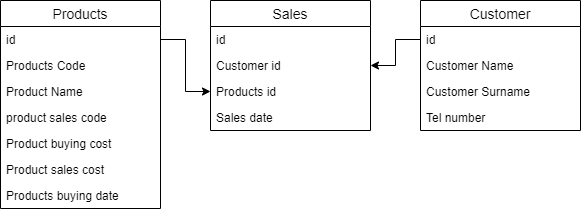

The diagram above was exported from draw.io. Its source (the exported page's mxGraphModel, read from the mxfile embedded in the PNG):
<mxGraphModel dx="593" dy="331" grid="1" gridSize="10" guides="1" tooltips="1" connect="1" arrows="1" fold="1" page="1" pageScale="1" pageWidth="827" pageHeight="1169" math="0" shadow="0">
  <root>
    <mxCell id="0" />
    <mxCell id="1" parent="0" />
    <mxCell id="qiOQv7SW3qfk8CZOUG6f-1" value="Products" style="swimlane;fontStyle=0;childLayout=stackLayout;horizontal=1;startSize=26;horizontalStack=0;resizeParent=1;resizeParentMax=0;resizeLast=0;collapsible=1;marginBottom=0;align=center;fontSize=14;" vertex="1" parent="1">
      <mxGeometry x="180" y="40" width="160" height="208" as="geometry">
        <mxRectangle x="190" y="100" width="90" height="26" as="alternateBounds" />
      </mxGeometry>
    </mxCell>
    <mxCell id="qiOQv7SW3qfk8CZOUG6f-2" value="id" style="text;strokeColor=none;fillColor=none;spacingLeft=4;spacingRight=4;overflow=hidden;rotatable=0;points=[[0,0.5],[1,0.5]];portConstraint=eastwest;fontSize=12;" vertex="1" parent="qiOQv7SW3qfk8CZOUG6f-1">
      <mxGeometry y="26" width="160" height="26" as="geometry" />
    </mxCell>
    <mxCell id="qiOQv7SW3qfk8CZOUG6f-3" value="Products Code" style="text;strokeColor=none;fillColor=none;spacingLeft=4;spacingRight=4;overflow=hidden;rotatable=0;points=[[0,0.5],[1,0.5]];portConstraint=eastwest;fontSize=12;" vertex="1" parent="qiOQv7SW3qfk8CZOUG6f-1">
      <mxGeometry y="52" width="160" height="26" as="geometry" />
    </mxCell>
    <mxCell id="qiOQv7SW3qfk8CZOUG6f-4" value="Product Name" style="text;strokeColor=none;fillColor=none;spacingLeft=4;spacingRight=4;overflow=hidden;rotatable=0;points=[[0,0.5],[1,0.5]];portConstraint=eastwest;fontSize=12;" vertex="1" parent="qiOQv7SW3qfk8CZOUG6f-1">
      <mxGeometry y="78" width="160" height="26" as="geometry" />
    </mxCell>
    <mxCell id="qiOQv7SW3qfk8CZOUG6f-5" value="product sales code" style="text;strokeColor=none;fillColor=none;spacingLeft=4;spacingRight=4;overflow=hidden;rotatable=0;points=[[0,0.5],[1,0.5]];portConstraint=eastwest;fontSize=12;" vertex="1" parent="qiOQv7SW3qfk8CZOUG6f-1">
      <mxGeometry y="104" width="160" height="26" as="geometry" />
    </mxCell>
    <mxCell id="qiOQv7SW3qfk8CZOUG6f-6" value="Product buying cost" style="text;strokeColor=none;fillColor=none;spacingLeft=4;spacingRight=4;overflow=hidden;rotatable=0;points=[[0,0.5],[1,0.5]];portConstraint=eastwest;fontSize=12;" vertex="1" parent="qiOQv7SW3qfk8CZOUG6f-1">
      <mxGeometry y="130" width="160" height="26" as="geometry" />
    </mxCell>
    <mxCell id="qiOQv7SW3qfk8CZOUG6f-7" value="Product sales cost" style="text;strokeColor=none;fillColor=none;spacingLeft=4;spacingRight=4;overflow=hidden;rotatable=0;points=[[0,0.5],[1,0.5]];portConstraint=eastwest;fontSize=12;" vertex="1" parent="qiOQv7SW3qfk8CZOUG6f-1">
      <mxGeometry y="156" width="160" height="26" as="geometry" />
    </mxCell>
    <mxCell id="qiOQv7SW3qfk8CZOUG6f-8" value="Products buying date" style="text;strokeColor=none;fillColor=none;spacingLeft=4;spacingRight=4;overflow=hidden;rotatable=0;points=[[0,0.5],[1,0.5]];portConstraint=eastwest;fontSize=12;" vertex="1" parent="qiOQv7SW3qfk8CZOUG6f-1">
      <mxGeometry y="182" width="160" height="26" as="geometry" />
    </mxCell>
    <mxCell id="qiOQv7SW3qfk8CZOUG6f-9" value="Sales" style="swimlane;fontStyle=0;childLayout=stackLayout;horizontal=1;startSize=26;horizontalStack=0;resizeParent=1;resizeParentMax=0;resizeLast=0;collapsible=1;marginBottom=0;align=center;fontSize=14;" vertex="1" parent="1">
      <mxGeometry x="390" y="40" width="160" height="130" as="geometry" />
    </mxCell>
    <mxCell id="qiOQv7SW3qfk8CZOUG6f-10" value="id" style="text;strokeColor=none;fillColor=none;spacingLeft=4;spacingRight=4;overflow=hidden;rotatable=0;points=[[0,0.5],[1,0.5]];portConstraint=eastwest;fontSize=12;" vertex="1" parent="qiOQv7SW3qfk8CZOUG6f-9">
      <mxGeometry y="26" width="160" height="26" as="geometry" />
    </mxCell>
    <mxCell id="qiOQv7SW3qfk8CZOUG6f-12" value="Customer id" style="text;strokeColor=none;fillColor=none;spacingLeft=4;spacingRight=4;overflow=hidden;rotatable=0;points=[[0,0.5],[1,0.5]];portConstraint=eastwest;fontSize=12;" vertex="1" parent="qiOQv7SW3qfk8CZOUG6f-9">
      <mxGeometry y="52" width="160" height="26" as="geometry" />
    </mxCell>
    <mxCell id="qiOQv7SW3qfk8CZOUG6f-13" value="Products id" style="text;strokeColor=none;fillColor=none;spacingLeft=4;spacingRight=4;overflow=hidden;rotatable=0;points=[[0,0.5],[1,0.5]];portConstraint=eastwest;fontSize=12;" vertex="1" parent="qiOQv7SW3qfk8CZOUG6f-9">
      <mxGeometry y="78" width="160" height="26" as="geometry" />
    </mxCell>
    <mxCell id="qiOQv7SW3qfk8CZOUG6f-14" value="Sales date" style="text;strokeColor=none;fillColor=none;spacingLeft=4;spacingRight=4;overflow=hidden;rotatable=0;points=[[0,0.5],[1,0.5]];portConstraint=eastwest;fontSize=12;" vertex="1" parent="qiOQv7SW3qfk8CZOUG6f-9">
      <mxGeometry y="104" width="160" height="26" as="geometry" />
    </mxCell>
    <mxCell id="qiOQv7SW3qfk8CZOUG6f-17" value="Customer" style="swimlane;fontStyle=0;childLayout=stackLayout;horizontal=1;startSize=26;horizontalStack=0;resizeParent=1;resizeParentMax=0;resizeLast=0;collapsible=1;marginBottom=0;align=center;fontSize=14;" vertex="1" parent="1">
      <mxGeometry x="600" y="40" width="160" height="130" as="geometry">
        <mxRectangle x="600" y="40" width="90" height="26" as="alternateBounds" />
      </mxGeometry>
    </mxCell>
    <mxCell id="qiOQv7SW3qfk8CZOUG6f-18" value="id" style="text;strokeColor=none;fillColor=none;spacingLeft=4;spacingRight=4;overflow=hidden;rotatable=0;points=[[0,0.5],[1,0.5]];portConstraint=eastwest;fontSize=12;" vertex="1" parent="qiOQv7SW3qfk8CZOUG6f-17">
      <mxGeometry y="26" width="160" height="26" as="geometry" />
    </mxCell>
    <mxCell id="qiOQv7SW3qfk8CZOUG6f-19" value="Customer Name" style="text;strokeColor=none;fillColor=none;spacingLeft=4;spacingRight=4;overflow=hidden;rotatable=0;points=[[0,0.5],[1,0.5]];portConstraint=eastwest;fontSize=12;" vertex="1" parent="qiOQv7SW3qfk8CZOUG6f-17">
      <mxGeometry y="52" width="160" height="26" as="geometry" />
    </mxCell>
    <mxCell id="qiOQv7SW3qfk8CZOUG6f-20" value="Customer Surname" style="text;strokeColor=none;fillColor=none;spacingLeft=4;spacingRight=4;overflow=hidden;rotatable=0;points=[[0,0.5],[1,0.5]];portConstraint=eastwest;fontSize=12;" vertex="1" parent="qiOQv7SW3qfk8CZOUG6f-17">
      <mxGeometry y="78" width="160" height="26" as="geometry" />
    </mxCell>
    <mxCell id="qiOQv7SW3qfk8CZOUG6f-21" value="Tel number" style="text;strokeColor=none;fillColor=none;spacingLeft=4;spacingRight=4;overflow=hidden;rotatable=0;points=[[0,0.5],[1,0.5]];portConstraint=eastwest;fontSize=12;" vertex="1" parent="qiOQv7SW3qfk8CZOUG6f-17">
      <mxGeometry y="104" width="160" height="26" as="geometry" />
    </mxCell>
    <mxCell id="qiOQv7SW3qfk8CZOUG6f-22" style="edgeStyle=orthogonalEdgeStyle;rounded=0;orthogonalLoop=1;jettySize=auto;html=1;entryX=1;entryY=0.5;entryDx=0;entryDy=0;" edge="1" parent="1" source="qiOQv7SW3qfk8CZOUG6f-18" target="qiOQv7SW3qfk8CZOUG6f-12">
      <mxGeometry relative="1" as="geometry" />
    </mxCell>
    <mxCell id="qiOQv7SW3qfk8CZOUG6f-23" style="edgeStyle=orthogonalEdgeStyle;rounded=0;orthogonalLoop=1;jettySize=auto;html=1;entryX=0;entryY=0.5;entryDx=0;entryDy=0;" edge="1" parent="1" source="qiOQv7SW3qfk8CZOUG6f-2" target="qiOQv7SW3qfk8CZOUG6f-13">
      <mxGeometry relative="1" as="geometry" />
    </mxCell>
  </root>
</mxGraphModel>